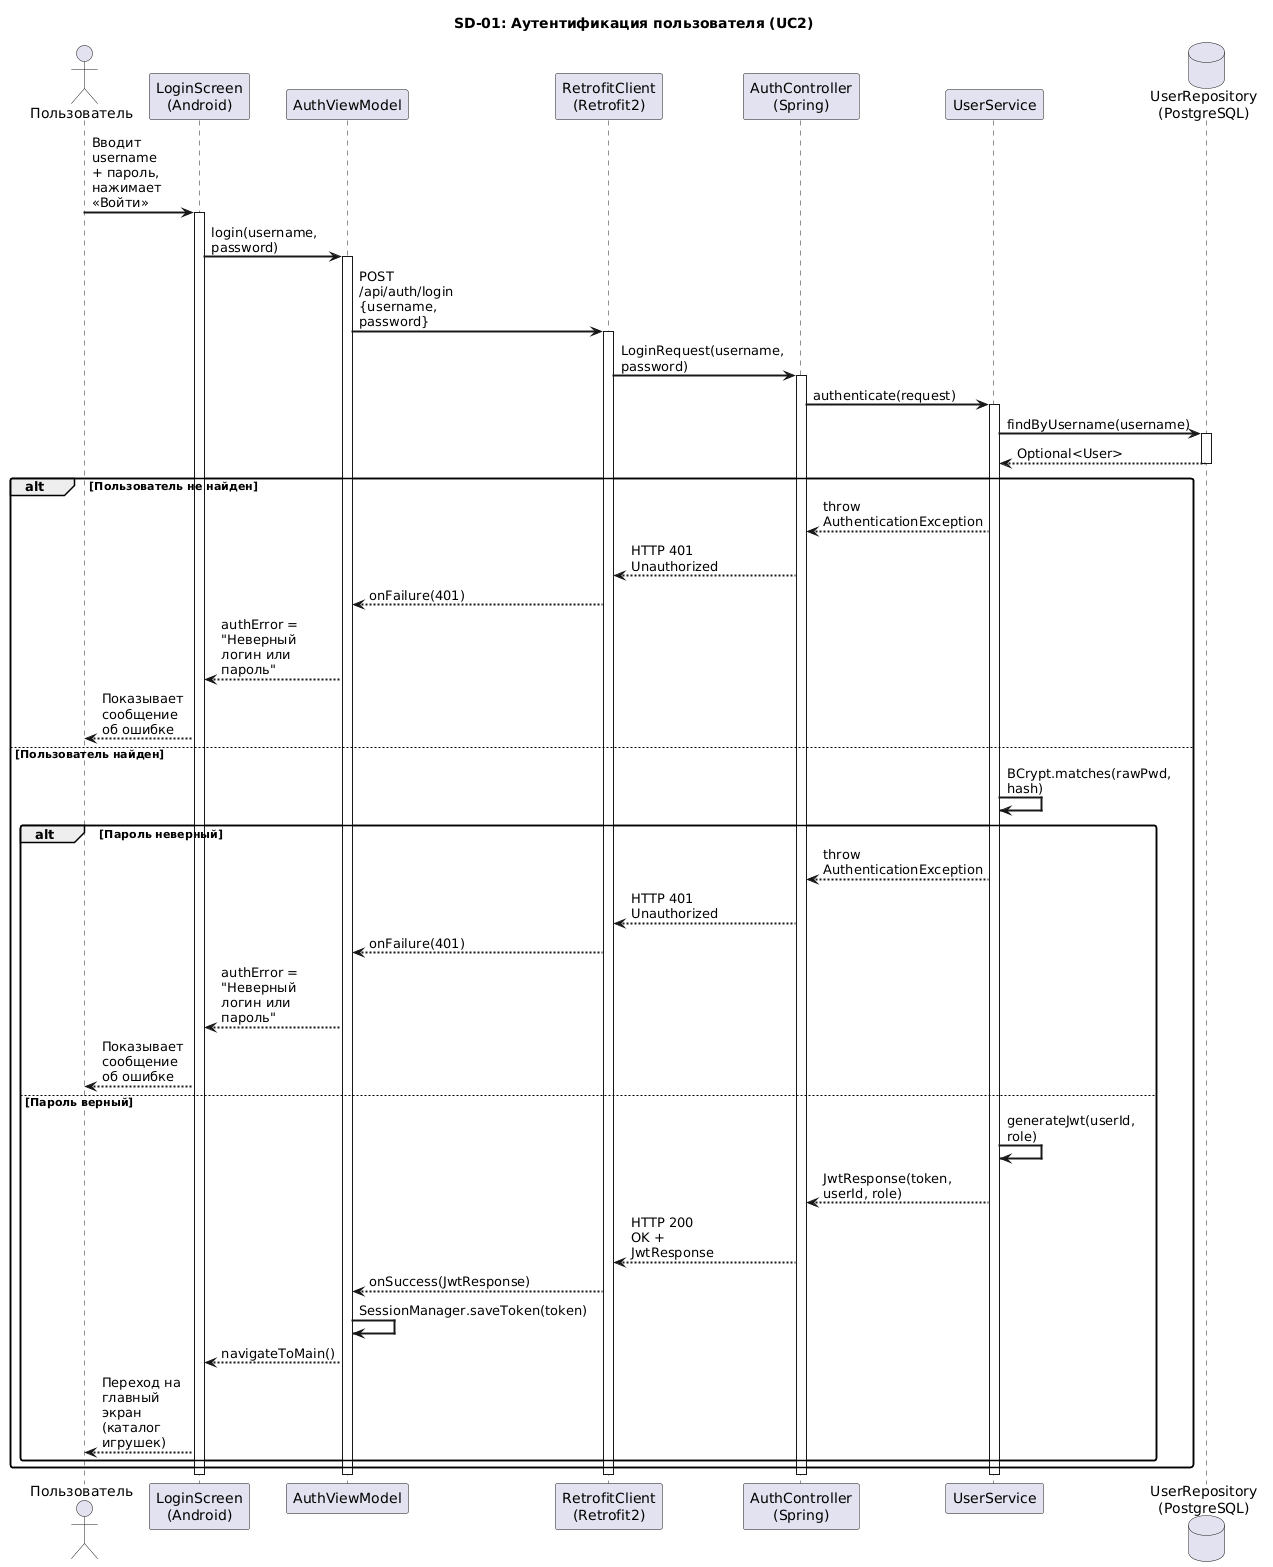

The diagram above was rendered by PlantUML. Its source (embedded in the PNG):
@startuml
skinparam sequenceArrowThickness 2
skinparam roundcorner 5
skinparam maxmessagesize 80

title SD-01: Аутентификация пользователя (UC2)

actor "Пользователь" as User
participant "LoginScreen\n(Android)" as LoginScreen
participant "AuthViewModel" as AuthVM
participant "RetrofitClient\n(Retrofit2)" as Retrofit
participant "AuthController\n(Spring)" as AuthCtrl
participant "UserService" as UserSvc
database "UserRepository\n(PostgreSQL)" as UserRepo

User -> LoginScreen : Вводит username + пароль,\nнажимает «Войти»
activate LoginScreen

LoginScreen -> AuthVM : login(username, password)
activate AuthVM

AuthVM -> Retrofit : POST /api/auth/login\n{username, password}
activate Retrofit

Retrofit -> AuthCtrl : LoginRequest(username, password)
activate AuthCtrl

AuthCtrl -> UserSvc : authenticate(request)
activate UserSvc

UserSvc -> UserRepo : findByUsername(username)
activate UserRepo
UserRepo --> UserSvc : Optional<User>
deactivate UserRepo

alt Пользователь не найден
    UserSvc --> AuthCtrl : throw AuthenticationException
    AuthCtrl --> Retrofit : HTTP 401 Unauthorized
    Retrofit --> AuthVM : onFailure(401)
    AuthVM --> LoginScreen : authError = "Неверный\nлогин или пароль"
    LoginScreen --> User : Показывает сообщение\nоб ошибке
else Пользователь найден
    UserSvc -> UserSvc : BCrypt.matches(rawPwd, hash)
    
    alt Пароль неверный
        UserSvc --> AuthCtrl : throw AuthenticationException
        AuthCtrl --> Retrofit : HTTP 401 Unauthorized
        Retrofit --> AuthVM : onFailure(401)
        AuthVM --> LoginScreen : authError = "Неверный\nлогин или пароль"
        LoginScreen --> User : Показывает сообщение\nоб ошибке
    else Пароль верный
        UserSvc -> UserSvc : generateJwt(userId, role)
        UserSvc --> AuthCtrl : JwtResponse(token, userId, role)
        AuthCtrl --> Retrofit : HTTP 200 OK + JwtResponse
        Retrofit --> AuthVM : onSuccess(JwtResponse)
        AuthVM -> AuthVM : SessionManager.saveToken(token)
        AuthVM --> LoginScreen : navigateToMain()
        LoginScreen --> User : Переход на главный экран\n(каталог игрушек)
    end
end

deactivate UserSvc
deactivate AuthCtrl
deactivate Retrofit
deactivate AuthVM
deactivate LoginScreen
@enduml